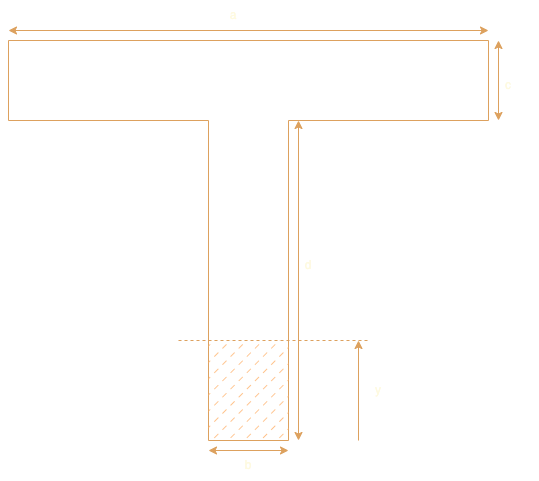

The diagram above was exported from draw.io. Its source (the exported page's mxGraphModel, read from the mxfile embedded in the PNG):
<mxGraphModel dx="1426" dy="734" grid="1" gridSize="10" guides="1" tooltips="1" connect="1" arrows="1" fold="1" page="1" pageScale="1" pageWidth="850" pageHeight="1100" background="#283618" math="0" shadow="0">
  <root>
    <mxCell id="0" />
    <mxCell id="1" parent="0" />
    <mxCell id="Zlthz2b9LFzK2O66ycTU-1" value="" style="endArrow=none;html=1;rounded=0;labelBackgroundColor=#283618;strokeColor=#DDA15E;fontColor=#FEFAE0;" parent="1" edge="1">
      <mxGeometry width="50" height="50" relative="1" as="geometry">
        <mxPoint x="200" y="200" as="sourcePoint" />
        <mxPoint x="680" y="200" as="targetPoint" />
      </mxGeometry>
    </mxCell>
    <mxCell id="Zlthz2b9LFzK2O66ycTU-2" value="" style="endArrow=none;html=1;rounded=0;labelBackgroundColor=#283618;strokeColor=#DDA15E;fontColor=#FEFAE0;" parent="1" edge="1">
      <mxGeometry width="50" height="50" relative="1" as="geometry">
        <mxPoint x="200" y="280" as="sourcePoint" />
        <mxPoint x="200" y="200" as="targetPoint" />
      </mxGeometry>
    </mxCell>
    <mxCell id="Zlthz2b9LFzK2O66ycTU-3" value="" style="endArrow=none;html=1;rounded=0;labelBackgroundColor=#283618;strokeColor=#DDA15E;fontColor=#FEFAE0;" parent="1" edge="1">
      <mxGeometry width="50" height="50" relative="1" as="geometry">
        <mxPoint x="680" y="280" as="sourcePoint" />
        <mxPoint x="680" y="200" as="targetPoint" />
      </mxGeometry>
    </mxCell>
    <mxCell id="Zlthz2b9LFzK2O66ycTU-4" value="" style="endArrow=none;html=1;rounded=0;labelBackgroundColor=#283618;strokeColor=#DDA15E;fontColor=#FEFAE0;" parent="1" edge="1">
      <mxGeometry width="50" height="50" relative="1" as="geometry">
        <mxPoint x="200" y="280" as="sourcePoint" />
        <mxPoint x="400" y="280" as="targetPoint" />
      </mxGeometry>
    </mxCell>
    <mxCell id="Zlthz2b9LFzK2O66ycTU-5" value="" style="endArrow=none;html=1;rounded=0;labelBackgroundColor=#283618;strokeColor=#DDA15E;fontColor=#FEFAE0;" parent="1" edge="1">
      <mxGeometry width="50" height="50" relative="1" as="geometry">
        <mxPoint x="480" y="280" as="sourcePoint" />
        <mxPoint x="680" y="280" as="targetPoint" />
      </mxGeometry>
    </mxCell>
    <mxCell id="Zlthz2b9LFzK2O66ycTU-6" value="" style="endArrow=none;html=1;rounded=0;labelBackgroundColor=#283618;strokeColor=#DDA15E;fontColor=#FEFAE0;" parent="1" edge="1">
      <mxGeometry width="50" height="50" relative="1" as="geometry">
        <mxPoint x="400" y="600" as="sourcePoint" />
        <mxPoint x="400" y="280" as="targetPoint" />
      </mxGeometry>
    </mxCell>
    <mxCell id="Zlthz2b9LFzK2O66ycTU-7" value="" style="endArrow=none;html=1;rounded=0;labelBackgroundColor=#283618;strokeColor=#DDA15E;fontColor=#FEFAE0;" parent="1" edge="1">
      <mxGeometry width="50" height="50" relative="1" as="geometry">
        <mxPoint x="400" y="600" as="sourcePoint" />
        <mxPoint x="480" y="600" as="targetPoint" />
      </mxGeometry>
    </mxCell>
    <mxCell id="Zlthz2b9LFzK2O66ycTU-8" value="" style="endArrow=none;html=1;rounded=0;labelBackgroundColor=#283618;strokeColor=#DDA15E;fontColor=#FEFAE0;" parent="1" edge="1">
      <mxGeometry width="50" height="50" relative="1" as="geometry">
        <mxPoint x="480" y="600" as="sourcePoint" />
        <mxPoint x="480" y="280" as="targetPoint" />
      </mxGeometry>
    </mxCell>
    <mxCell id="Zlthz2b9LFzK2O66ycTU-9" value="a" style="text;html=1;strokeColor=none;fillColor=none;align=center;verticalAlign=middle;whiteSpace=wrap;rounded=0;fontColor=#FEFAE0;" parent="1" vertex="1">
      <mxGeometry x="395" y="160" width="60" height="30" as="geometry" />
    </mxCell>
    <mxCell id="Zlthz2b9LFzK2O66ycTU-10" value="b" style="text;html=1;strokeColor=none;fillColor=none;align=center;verticalAlign=middle;whiteSpace=wrap;rounded=0;fontColor=#FEFAE0;" parent="1" vertex="1">
      <mxGeometry x="410" y="610" width="60" height="30" as="geometry" />
    </mxCell>
    <mxCell id="Zlthz2b9LFzK2O66ycTU-11" value="c" style="text;html=1;strokeColor=none;fillColor=none;align=center;verticalAlign=middle;whiteSpace=wrap;rounded=0;fontColor=#FEFAE0;" parent="1" vertex="1">
      <mxGeometry x="670" y="230" width="60" height="30" as="geometry" />
    </mxCell>
    <mxCell id="Zlthz2b9LFzK2O66ycTU-13" value="d" style="text;html=1;strokeColor=none;fillColor=none;align=center;verticalAlign=middle;whiteSpace=wrap;rounded=0;fontColor=#FEFAE0;" parent="1" vertex="1">
      <mxGeometry x="470" y="410" width="60" height="30" as="geometry" />
    </mxCell>
    <mxCell id="Zlthz2b9LFzK2O66ycTU-14" value="" style="endArrow=classic;startArrow=classic;html=1;rounded=0;labelBackgroundColor=#283618;strokeColor=#DDA15E;fontColor=#FEFAE0;" parent="1" edge="1">
      <mxGeometry width="50" height="50" relative="1" as="geometry">
        <mxPoint x="690" y="280" as="sourcePoint" />
        <mxPoint x="690" y="200" as="targetPoint" />
      </mxGeometry>
    </mxCell>
    <mxCell id="Zlthz2b9LFzK2O66ycTU-16" value="" style="endArrow=classic;startArrow=classic;html=1;rounded=0;labelBackgroundColor=#283618;strokeColor=#DDA15E;fontColor=#FEFAE0;" parent="1" edge="1">
      <mxGeometry width="50" height="50" relative="1" as="geometry">
        <mxPoint x="200" y="190" as="sourcePoint" />
        <mxPoint x="680" y="190" as="targetPoint" />
      </mxGeometry>
    </mxCell>
    <mxCell id="Zlthz2b9LFzK2O66ycTU-17" value="" style="endArrow=classic;startArrow=classic;html=1;rounded=0;labelBackgroundColor=#283618;strokeColor=#DDA15E;fontColor=#FEFAE0;" parent="1" edge="1">
      <mxGeometry width="50" height="50" relative="1" as="geometry">
        <mxPoint x="490" y="600" as="sourcePoint" />
        <mxPoint x="490" y="280" as="targetPoint" />
      </mxGeometry>
    </mxCell>
    <mxCell id="Zlthz2b9LFzK2O66ycTU-18" value="" style="endArrow=classic;startArrow=classic;html=1;rounded=0;labelBackgroundColor=#283618;strokeColor=#DDA15E;fontColor=#FEFAE0;" parent="1" edge="1">
      <mxGeometry width="50" height="50" relative="1" as="geometry">
        <mxPoint x="400" y="610" as="sourcePoint" />
        <mxPoint x="480" y="610" as="targetPoint" />
      </mxGeometry>
    </mxCell>
    <mxCell id="zIaJrAx7iD_bTzf9Rx_w-1" value="" style="endArrow=classic;html=1;rounded=0;labelBackgroundColor=#283618;strokeColor=#DDA15E;fontColor=#FEFAE0;" edge="1" parent="1">
      <mxGeometry width="50" height="50" relative="1" as="geometry">
        <mxPoint x="550" y="600" as="sourcePoint" />
        <mxPoint x="550" y="500" as="targetPoint" />
      </mxGeometry>
    </mxCell>
    <mxCell id="zIaJrAx7iD_bTzf9Rx_w-2" value="y" style="text;html=1;strokeColor=none;fillColor=none;align=center;verticalAlign=middle;whiteSpace=wrap;rounded=0;fontColor=#FEFAE0;" vertex="1" parent="1">
      <mxGeometry x="540" y="535" width="60" height="30" as="geometry" />
    </mxCell>
    <mxCell id="zIaJrAx7iD_bTzf9Rx_w-4" value="" style="endArrow=none;dashed=1;html=1;rounded=0;strokeColor=#DDA15E;fontColor=#FEFAE0;fillColor=#BC6C25;" edge="1" parent="1">
      <mxGeometry width="50" height="50" relative="1" as="geometry">
        <mxPoint x="370" y="500" as="sourcePoint" />
        <mxPoint x="560" y="500" as="targetPoint" />
      </mxGeometry>
    </mxCell>
    <mxCell id="zIaJrAx7iD_bTzf9Rx_w-6" value="" style="rounded=0;whiteSpace=wrap;html=1;strokeColor=none;fontColor=#5AA9E6;fillColor=#FFB570;fillStyle=dashed;perimeterSpacing=1;strokeWidth=1;" vertex="1" parent="1">
      <mxGeometry x="400" y="500" width="80" height="100" as="geometry" />
    </mxCell>
  </root>
</mxGraphModel>